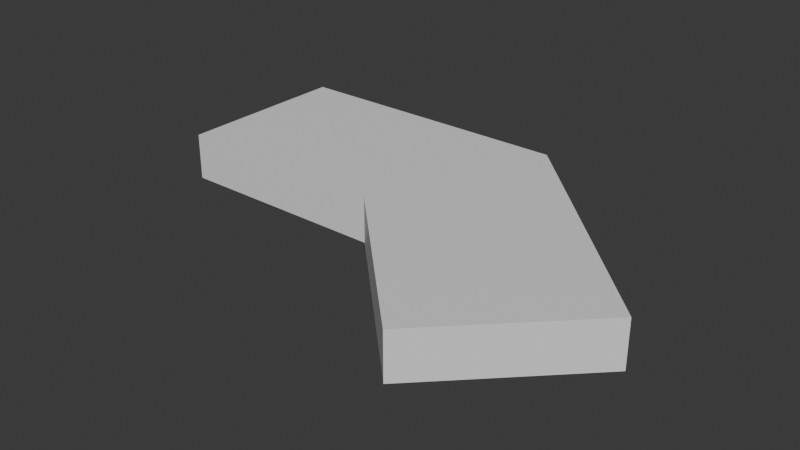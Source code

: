 # Source: Cable_45_Right.blend  (saved by Blender 4.2.66; exported with 4.5.12 LTS)
import bpy
from mathutils import Matrix  # noqa: F401  (used for matrix-valued properties, if any)

bpy.ops.wm.read_factory_settings(use_empty=True)
scene = bpy.context.scene
scene.name = 'Scene'

# ---- collections
col_collection = bpy.data.collections.new('Collection'); scene.collection.children.link(col_collection)

# ---- materials (node trees are filled in below, after node groups)
mat_material = bpy.data.materials.new('Material')
mat_material.alpha_threshold = 0.0
mat_material.use_transparent_shadow = False
mat_material.roughness = 0.5
mat_material.line_color = (0.0, 0.0, 0.0, 1.0)

# ---- material node trees
mat_material.use_nodes = True; mat_material.node_tree.nodes.clear()
_N = mat_material.node_tree.nodes; _L = mat_material.node_tree.links
n0 = _N.new('ShaderNodeOutputMaterial'); n0.name = 'Material Output'; n0.location = (300, 300)
n1 = _N.new('ShaderNodeBsdfPrincipled'); n1.name = 'Principled BSDF'; n1.location = (10, 300)
n1.inputs[3].default_value = 1.45
_L.new(n1.outputs[0], n0.inputs[0])
n0.is_active_output = True

# ---- world
world_world = bpy.data.worlds.new('World'); scene.world = world_world
world_world.use_nodes = True; world_world.node_tree.nodes.clear()
_N = world_world.node_tree.nodes; _L = world_world.node_tree.links
n0 = _N.new('ShaderNodeOutputWorld'); n0.name = 'World Output'; n0.location = (300, 300)
n1 = _N.new('ShaderNodeBackground'); n1.name = 'Background'; n1.location = (10, 300)
n1.inputs[0].default_value = (0.05088, 0.05088, 0.05088, 1.0)
_L.new(n1.outputs[0], n0.inputs[0])
n0.is_active_output = True
world_world.color = (0.05088, 0.05088, 0.05088)
world_world.sun_shadow_jitter_overblur = 0.0

# ---- meshes
me_cube = bpy.data.meshes.new('Cube')
me_cube.from_pydata([(-0.5, 0.175, -0.9088), (0.5, 0.175, -0.9088), (-0.5, -0.175, -0.9088), (0.5, -0.175, -0.9088), (-0.5, 0.175, -1.0), (0.5, 0.175, -1.0), (-0.5, -0.175, -1.0), (0.5, -0.175, -1.0)], [], [(0, 4, 6, 2), (3, 2, 6, 7), (7, 6, 4, 5), (5, 1, 3, 7), (1, 0, 2, 3), (5, 4, 0, 1)])
_uv = me_cube.uv_layers.new(name='UVMap')
_uv.uv.foreach_set('vector', [0.5, 1.0, 0.5, 2.0, 0.25, 2.0, 0.25, 1.0, 0.25, 0.0, 0.25, 1.0, 0.0, 1.0, 0.0, 0.0, 1.0, 1.192e-07, 1.0, 1.0, 0.75, 1.0, 0.75, 0.0, 0.5, -1.0, 0.5, 0.0, 0.25, 0.0, 0.25, -1.0, 0.5, 0.0, 0.5, 1.0, 0.25, 1.0, 0.25, 0.0, 0.75, 0.0, 0.75, 1.0, 0.5, 1.0, 0.5, 0.0])
me_cube.materials.append(mat_material)
me_cube.use_mirror_vertex_groups = False
me_cube.update()

# ---- objects
ob_cube = bpy.data.objects.new('Cube', me_cube)
ob_empty = bpy.data.objects.new('Empty', None)

# ---- transforms, parenting, visibility, modifiers, constraints
ob_cube.location = (0.0, 0.0, 1.0)
ob_cube.lock_rotations_4d = False
ob_cube.empty_display_type = 'ARROWS'
ob_cube.lineart.crease_threshold = 0.0
_m = ob_cube.modifiers.new('Mirror', 'MIRROR')
_m.use_bisect_axis = (True, False, False)
_m.use_bisect_flip_axis = (True, False, False)
_m.mirror_object = ob_empty
ob_empty.location = (0.0, 0.0, 0.0)
ob_empty.rotation_euler = (0.0, -0.0, -0.3927)

# ---- collection membership
col_collection.objects.link(ob_cube)
col_collection.objects.link(ob_empty)

# ---- scene / render settings (as saved in the file)
scene.frame_start = 1; scene.frame_end = 250; scene.frame_set(1)
scene.render.engine = 'BLENDER_EEVEE_NEXT'
bpy.context.view_layer.update()

# ---- added for rendering (the .blend has no active camera and no usable light): camera, sun
cam_auto = bpy.data.cameras.new('AutoCamera')
cam_auto.lens = 50.0
cam_auto.sensor_width = 36.0
cam_auto.clip_end = 1000.0
ob_auto_camera = bpy.data.objects.new('AutoCamera', cam_auto)
scene.collection.objects.link(ob_auto_camera)
ob_auto_camera.location = (1.07905, -1.45962, 0.9179)
ob_auto_camera.rotation_euler = (1.09748, -7.21219e-08, 0.694738)
scene.camera = ob_auto_camera
light_auto_sun = bpy.data.lights.new('AutoSun', 'SUN')
light_auto_sun.energy = 3.0
light_auto_sun.angle = 0.0523599
ob_auto_sun = bpy.data.objects.new('AutoSun', light_auto_sun)
scene.collection.objects.link(ob_auto_sun)
ob_auto_sun.rotation_euler = (0.872665, 0.174533, 0.523599)
bpy.context.view_layer.update()

